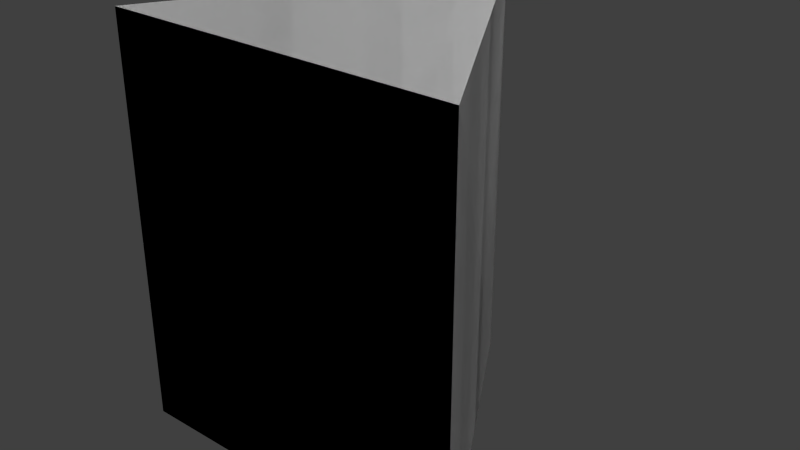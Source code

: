 # Source: Triangle_Marker.blend  (saved by Blender 2.72.0; exported with 4.5.12 LTS)
import bpy
from mathutils import Matrix  # noqa: F401  (used for matrix-valued properties, if any)

bpy.ops.wm.read_factory_settings(use_empty=True)
scene = bpy.context.scene
scene.name = 'Scene'

# ---- collections
col_collection_1 = bpy.data.collections.new('Collection 1'); scene.collection.children.link(col_collection_1)

# ---- materials (node trees are filled in below, after node groups)
mat_material = bpy.data.materials.new('Material')
mat_material.alpha_threshold = 0.0
mat_material.use_transparent_shadow = False
mat_material.roughness = 0.5
mat_material.specular_intensity = 0.0
mat_material.line_color = (0.0, 0.0, 0.0, 1.0)

# ---- material node trees

# ---- world
world_world = bpy.data.worlds.new('World'); scene.world = world_world
world_world.color = (0.05088, 0.05088, 0.05088)
world_world.use_sun_shadow = False
world_world.sun_shadow_jitter_overblur = 0.0
world_world.cycles.sampling_method = 'MANUAL'
world_world.cycles.sample_map_resolution = 256

# ---- meshes
me_circle = bpy.data.meshes.new('Circle')
me_circle.from_pydata([(0.0, 1.0, 1.0), (-0.866, -0.5, 1.0), (0.866, -0.5, 1.0), (0.0, 1.0, -1.0), (-0.866, -0.5, -1.0), (0.866, -0.5, -1.0), (0.0, 1.0, 1.0), (-0.866, -0.5, 1.0), (0.866, -0.5, 1.0), (0.0, 1.0, -1.0), (-0.866, -0.5, -1.0), (0.866, -0.5, -1.0)], [], [(2, 5, 3, 0), (1, 4, 5, 2), (0, 3, 4, 1), (8, 6, 9, 11), (7, 8, 11, 10), (6, 7, 10, 9)])
_uv = me_circle.uv_layers.new(name='UVMap')
_uv.uv.foreach_set('vector', [6.203e-05, 0.9847, 6.203e-05, 8.068e-05, 0.3334, 8.068e-05, 0.3334, 0.9847, 0.6666, 0.9847, 0.6666, 8.073e-05, 0.9999, 8.106e-05, 0.9999, 0.9847, 0.3334, 0.9847, 0.3334, 8.068e-05, 0.6666, 8.073e-05, 0.6666, 0.9847, 6.203e-05, 0.9847, 0.3334, 0.9847, 0.3334, 8.068e-05, 6.203e-05, 8.068e-05, 0.6666, 0.9847, 0.9999, 0.9847, 0.9999, 8.106e-05, 0.6666, 8.073e-05, 0.3334, 0.9847, 0.6666, 0.9847, 0.6666, 8.073e-05, 0.3334, 8.068e-05])
me_circle.materials.append(mat_material)
me_circle.use_remesh_preserve_volume = False
me_circle.use_remesh_preserve_attributes = False
me_circle.use_mirror_vertex_groups = False
me_circle.update()

# ---- objects
ob_circle = bpy.data.objects.new('Circle', me_circle)

# ---- transforms, parenting, visibility, modifiers, constraints
ob_circle.location = (0.0, 0.0, 0.0)
ob_circle.lineart.crease_threshold = 0.0

# ---- collection membership
col_collection_1.objects.link(ob_circle)

# ---- scene / render settings (as saved in the file)
scene.frame_start = 1; scene.frame_end = 250; scene.frame_set(1)
scene.render.engine = 'BLENDER_EEVEE_NEXT'
scene.render.resolution_percentage = 50
scene.render.dither_intensity = 0.0
scene.cycles.use_denoising = False
scene.cycles.samples = 10
scene.cycles.sampling_pattern = 'TABULATED_SOBOL'
scene.cycles.light_sampling_threshold = 0.0
scene.cycles.use_adaptive_sampling = False
scene.cycles.use_light_tree = False
scene.cycles.blur_glossy = 0.0
scene.cycles.pixel_filter_type = 'GAUSSIAN'
scene.cycles.sample_clamp_indirect = 0.0
scene.view_settings.view_transform = 'Standard'
bpy.context.view_layer.update()

# ---- added for rendering (the .blend has no active camera and no usable light): camera, sun
cam_auto = bpy.data.cameras.new('AutoCamera')
cam_auto.lens = 50.0
cam_auto.sensor_width = 36.0
cam_auto.clip_end = 1000.0
ob_auto_camera = bpy.data.objects.new('AutoCamera', cam_auto)
scene.collection.objects.link(ob_auto_camera)
ob_auto_camera.location = (2.81396, -3.12675, 2.25117)
ob_auto_camera.rotation_euler = (1.09748, -7.21219e-08, 0.694738)
scene.camera = ob_auto_camera
light_auto_sun = bpy.data.lights.new('AutoSun', 'SUN')
light_auto_sun.energy = 3.0
light_auto_sun.angle = 0.0523599
ob_auto_sun = bpy.data.objects.new('AutoSun', light_auto_sun)
scene.collection.objects.link(ob_auto_sun)
ob_auto_sun.rotation_euler = (0.872665, 0.174533, 0.523599)
bpy.context.view_layer.update()
